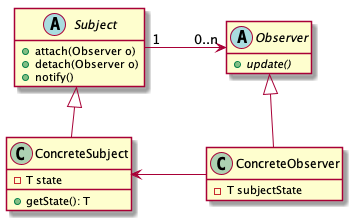

The diagram above was rendered by PlantUML. Its source (embedded in the PNG):
@startuml

skinparam nodesep 75
skinparam ranksep 50
hide empty members

abstract class Subject {
  + attach(Observer o)
  + detach(Observer o)
  + notify()
}

abstract class Observer {
  + {abstract} update()
}

Subject "1" -> "0..n" Observer

class ConcreteSubject {
  - T state
  + getState(): T
}

Subject <|-- ConcreteSubject

class ConcreteObserver {
  - T subjectState
}

Observer <|-- ConcreteObserver
ConcreteSubject <- ConcreteObserver

@enduml